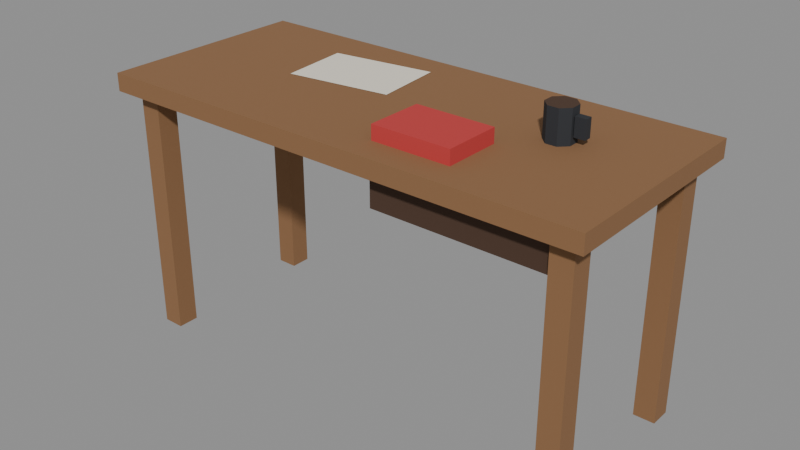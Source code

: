 # Source: desk.blend  (saved by Blender 5.0.119; exported with 4.5.12 LTS)
import bpy
from mathutils import Matrix  # noqa: F401  (used for matrix-valued properties, if any)

bpy.ops.wm.read_factory_settings(use_empty=True)
scene = bpy.context.scene
scene.name = 'Scene'

# ---- materials (node trees are filled in below, after node groups)
mat_wood = bpy.data.materials.new('wood')
mat_wood.diffuse_color = (0.2582, 0.1301, 0.05613, 1.0)
mat_wood.roughness = 0.9
mat_wood_dark = bpy.data.materials.new('wood_dark')
mat_wood_dark.diffuse_color = (0.06848, 0.03434, 0.01938, 1.0)
mat_wood_dark.roughness = 0.9
mat_paper = bpy.data.materials.new('paper')
mat_paper.diffuse_color = (0.8469, 0.7913, 0.6724, 1.0)
mat_paper.roughness = 0.9
mat_iron = bpy.data.materials.new('iron')
mat_iron.diffuse_color = (0.02416, 0.02732, 0.0331, 1.0)
mat_iron.roughness = 0.9
mat_can_red = bpy.data.materials.new('can_red')
mat_can_red.diffuse_color = (0.5395, 0.04374, 0.04374, 1.0)
mat_can_red.roughness = 0.9

# ---- material node trees
mat_wood.use_nodes = True; mat_wood.node_tree.nodes.clear()
_N = mat_wood.node_tree.nodes; _L = mat_wood.node_tree.links
n0 = _N.new('ShaderNodeBsdfPrincipled'); n0.name = 'Principled BSDF'; n0.location = (-200, 100)
n0.inputs[0].default_value = (0.2582, 0.1301, 0.05613, 1.0)
n0.inputs[2].default_value = 0.9
n0.inputs[27].default_value = (0.0, 0.0, 0.0, 1.0)
n1 = _N.new('ShaderNodeOutputMaterial'); n1.name = 'Material Output'; n1.location = (200, 100)
_L.new(n0.outputs[0], n1.inputs[0])
n1.is_active_output = True
mat_wood_dark.use_nodes = True; mat_wood_dark.node_tree.nodes.clear()
_N = mat_wood_dark.node_tree.nodes; _L = mat_wood_dark.node_tree.links
n0 = _N.new('ShaderNodeBsdfPrincipled'); n0.name = 'Principled BSDF'; n0.location = (-200, 100)
n0.inputs[0].default_value = (0.06848, 0.03434, 0.01938, 1.0)
n0.inputs[2].default_value = 0.9
n0.inputs[27].default_value = (0.0, 0.0, 0.0, 1.0)
n1 = _N.new('ShaderNodeOutputMaterial'); n1.name = 'Material Output'; n1.location = (200, 100)
_L.new(n0.outputs[0], n1.inputs[0])
n1.is_active_output = True
mat_paper.use_nodes = True; mat_paper.node_tree.nodes.clear()
_N = mat_paper.node_tree.nodes; _L = mat_paper.node_tree.links
n0 = _N.new('ShaderNodeBsdfPrincipled'); n0.name = 'Principled BSDF'; n0.location = (-200, 100)
n0.inputs[0].default_value = (0.8469, 0.7913, 0.6724, 1.0)
n0.inputs[2].default_value = 0.9
n0.inputs[27].default_value = (0.0, 0.0, 0.0, 1.0)
n1 = _N.new('ShaderNodeOutputMaterial'); n1.name = 'Material Output'; n1.location = (200, 100)
_L.new(n0.outputs[0], n1.inputs[0])
n1.is_active_output = True
mat_iron.use_nodes = True; mat_iron.node_tree.nodes.clear()
_N = mat_iron.node_tree.nodes; _L = mat_iron.node_tree.links
n0 = _N.new('ShaderNodeBsdfPrincipled'); n0.name = 'Principled BSDF'; n0.location = (-200, 100)
n0.inputs[0].default_value = (0.02416, 0.02732, 0.0331, 1.0)
n0.inputs[2].default_value = 0.9
n0.inputs[27].default_value = (0.0, 0.0, 0.0, 1.0)
n1 = _N.new('ShaderNodeOutputMaterial'); n1.name = 'Material Output'; n1.location = (200, 100)
_L.new(n0.outputs[0], n1.inputs[0])
n1.is_active_output = True
mat_can_red.use_nodes = True; mat_can_red.node_tree.nodes.clear()
_N = mat_can_red.node_tree.nodes; _L = mat_can_red.node_tree.links
n0 = _N.new('ShaderNodeBsdfPrincipled'); n0.name = 'Principled BSDF'; n0.location = (-200, 100)
n0.inputs[0].default_value = (0.5395, 0.04374, 0.04374, 1.0)
n0.inputs[2].default_value = 0.9
n0.inputs[27].default_value = (0.0, 0.0, 0.0, 1.0)
n1 = _N.new('ShaderNodeOutputMaterial'); n1.name = 'Material Output'; n1.location = (200, 100)
_L.new(n0.outputs[0], n1.inputs[0])
n1.is_active_output = True

# ---- meshes
me_desk = bpy.data.meshes.new('Desk')
me_desk.from_pydata([(-0.7, -0.3, 0.7), (0.7, -0.3, 0.7), (-0.7, 0.3, 0.7), (0.7, 0.3, 0.7), (-0.7, -0.3, 0.75), (0.7, -0.3, 0.75), (-0.7, 0.3, 0.75), (0.7, 0.3, 0.75), (-0.66, -0.26, 0.0), (-0.6, -0.26, 0.0), (-0.66, -0.2, 0.0), (-0.6, -0.2, 0.0), (-0.66, -0.26, 0.7), (-0.6, -0.26, 0.7), (-0.66, -0.2, 0.7), (-0.6, -0.2, 0.7), (-0.66, 0.2, 0.0), (-0.6, 0.2, 0.0), (-0.66, 0.26, 0.0), (-0.6, 0.26, 0.0), (-0.66, 0.2, 0.7), (-0.6, 0.2, 0.7), (-0.66, 0.26, 0.7), (-0.6, 0.26, 0.7), (0.6, -0.26, 0.0), (0.66, -0.26, 0.0), (0.6, -0.2, 0.0), (0.66, -0.2, 0.0), (0.6, -0.26, 0.7), (0.66, -0.26, 0.7), (0.6, -0.2, 0.7), (0.66, -0.2, 0.7), (0.6, 0.2, 0.0), (0.66, 0.2, 0.0), (0.6, 0.26, 0.0), (0.66, 0.26, 0.0), (0.6, 0.2, 0.7), (0.66, 0.2, 0.7), (0.6, 0.26, 0.7), (0.66, 0.26, 0.7), (0.12, -0.25, 0.6), (0.6, -0.25, 0.6), (0.12, 0.28, 0.6), (0.6, 0.28, 0.6), (0.12, -0.25, 0.7), (0.6, -0.25, 0.7), (0.12, 0.28, 0.7), (0.6, 0.28, 0.7), (-0.35, -0.02, 0.751), (-0.06, 0.02, 0.751), (-0.08, 0.22, 0.751), (-0.37, 0.18, 0.751), (0.457, 0.06531, 0.75), (0.4353, 0.08696, 0.75), (0.4047, 0.08696, 0.75), (0.383, 0.06531, 0.75), (0.383, 0.03469, 0.75), (0.4047, 0.01304, 0.75), (0.4353, 0.01304, 0.75), (0.457, 0.03469, 0.75), (0.457, 0.06531, 0.84), (0.4353, 0.08696, 0.84), (0.4047, 0.08696, 0.84), (0.383, 0.06531, 0.84), (0.383, 0.03469, 0.84), (0.4047, 0.01304, 0.84), (0.4353, 0.01304, 0.84), (0.457, 0.03469, 0.84), (0.46, 0.04, 0.77), (0.49, 0.04, 0.77), (0.46, 0.06, 0.77), (0.49, 0.06, 0.77), (0.46, 0.04, 0.82), (0.49, 0.04, 0.82), (0.46, 0.06, 0.82), (0.49, 0.06, 0.82), (0.1, -0.22, 0.75), (0.32, -0.22, 0.75), (0.1, -0.06, 0.75), (0.32, -0.06, 0.75), (0.1, -0.22, 0.79), (0.32, -0.22, 0.79), (0.1, -0.06, 0.79), (0.32, -0.06, 0.79)], [], [(0, 2, 3, 1), (4, 5, 7, 6), (0, 1, 5, 4), (2, 6, 7, 3), (0, 4, 6, 2), (1, 3, 7, 5), (8, 9, 13, 12), (10, 14, 15, 11), (8, 12, 14, 10), (9, 11, 15, 13), (16, 17, 21, 20), (18, 22, 23, 19), (16, 20, 22, 18), (17, 19, 23, 21), (24, 25, 29, 28), (26, 30, 31, 27), (24, 28, 30, 26), (25, 27, 31, 29), (32, 33, 37, 36), (34, 38, 39, 35), (32, 36, 38, 34), (33, 35, 39, 37), (40, 42, 43, 41), (40, 41, 45, 44), (42, 46, 47, 43), (40, 44, 46, 42), (41, 43, 47, 45), (48, 49, 50, 51), (52, 53, 61, 60), (53, 54, 62, 61), (54, 55, 63, 62), (55, 56, 64, 63), (56, 57, 65, 64), (57, 58, 66, 65), (58, 59, 67, 66), (59, 52, 60, 67), (60, 61, 62, 63, 64, 65, 66, 67), (68, 70, 71, 69), (72, 73, 75, 74), (68, 69, 73, 72), (70, 74, 75, 71), (69, 71, 75, 73), (80, 81, 83, 82), (76, 77, 81, 80), (78, 82, 83, 79), (76, 80, 82, 78), (77, 79, 83, 81)])
me_desk.polygons.foreach_set('material_index', [0, 0, 0, 0, 0, 0, 0, 0, 0, 0, 0, 0, 0, 0, 0, 0, 0, 0, 0, 0, 0, 0, 1, 1, 1, 1, 1, 2, 3, 3, 3, 3, 3, 3, 3, 3, 1, 3, 3, 3, 3, 3, 4, 4, 4, 4, 4])
me_desk.materials.append(mat_wood)
me_desk.materials.append(mat_wood_dark)
me_desk.materials.append(mat_paper)
me_desk.materials.append(mat_iron)
me_desk.materials.append(mat_can_red)
me_desk.update()

# ---- objects
ob_desk = bpy.data.objects.new('Desk', me_desk)

# ---- transforms, parenting, visibility, modifiers, constraints
ob_desk.location = (0.0, 0.0, 0.0)

# ---- collection membership
scene.collection.objects.link(ob_desk)

# ---- scene / render settings (as saved in the file)
scene.frame_start = 1; scene.frame_end = 250; scene.frame_set(1)
scene.render.engine = 'BLENDER_EEVEE_NEXT'
scene.render.bake_bias = 0.0
scene.render.bake_samples = 0
scene.cycles.sampling_pattern = 'TABULATED_SOBOL'
scene.eevee.use_volume_custom_range = False
bpy.context.view_layer.update()

# ---- added for rendering (the .blend has no active camera and no usable light): camera, sun + grey world if the file has none
cam_auto = bpy.data.cameras.new('AutoCamera')
cam_auto.lens = 50.0
cam_auto.sensor_width = 36.0
cam_auto.clip_end = 1000.0
ob_auto_camera = bpy.data.objects.new('AutoCamera', cam_auto)
scene.collection.objects.link(ob_auto_camera)
ob_auto_camera.location = (1.60936, -1.93123, 1.70749)
ob_auto_camera.rotation_euler = (1.09748, -7.21219e-08, 0.694738)
scene.camera = ob_auto_camera
light_auto_sun = bpy.data.lights.new('AutoSun', 'SUN')
light_auto_sun.energy = 3.0
light_auto_sun.angle = 0.0523599
ob_auto_sun = bpy.data.objects.new('AutoSun', light_auto_sun)
scene.collection.objects.link(ob_auto_sun)
ob_auto_sun.rotation_euler = (0.872665, 0.174533, 0.523599)
if scene.world is None:
    world_auto = bpy.data.worlds.new('AutoWorld')
    world_auto.color = (0.3, 0.3, 0.3)
    scene.world = world_auto
bpy.context.view_layer.update()
